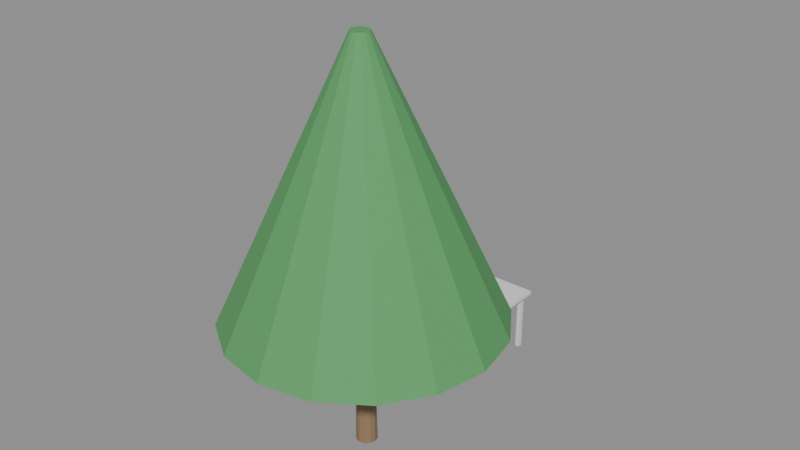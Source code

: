 # Source: e1337_after.blend  (saved by Blender 5.2.44; exported with 4.5.12 LTS)
import bpy
from mathutils import Matrix  # noqa: F401  (used for matrix-valued properties, if any)

bpy.ops.wm.read_factory_settings(use_empty=True)
scene = bpy.context.scene
scene.name = 'Scene'

# ---- materials (node trees are filled in below, after node groups)
mat_madera_roble = bpy.data.materials.new('Madera_Roble')
mat_metal = bpy.data.materials.new('Metal')
mat_cuero = bpy.data.materials.new('Cuero')
mat_madera_tronco = bpy.data.materials.new('Madera_Tronco')
mat_follaje = bpy.data.materials.new('Follaje')

# ---- material node trees
mat_madera_roble.use_nodes = True; mat_madera_roble.node_tree.nodes.clear()
_N = mat_madera_roble.node_tree.nodes; _L = mat_madera_roble.node_tree.links
n0 = _N.new('ShaderNodeBsdfPrincipled'); n0.name = 'Principled BSDF'; n0.location = (-200, 100)
n0.inputs[3].default_value = 1.45
n0.inputs[10].default_value = 0.005
n1 = _N.new('ShaderNodeOutputMaterial'); n1.name = 'Material Output'; n1.location = (200, 100)
_L.new(n0.outputs[0], n1.inputs[0])
n1.is_active_output = True
mat_metal.use_nodes = True; mat_metal.node_tree.nodes.clear()
_N = mat_metal.node_tree.nodes; _L = mat_metal.node_tree.links
n0 = _N.new('ShaderNodeBsdfPrincipled'); n0.name = 'Principled BSDF'; n0.location = (-200, 100)
n0.inputs[3].default_value = 1.45
n0.inputs[10].default_value = 0.005
n1 = _N.new('ShaderNodeOutputMaterial'); n1.name = 'Material Output'; n1.location = (200, 100)
_L.new(n0.outputs[0], n1.inputs[0])
n1.is_active_output = True
mat_cuero.use_nodes = True; mat_cuero.node_tree.nodes.clear()
_N = mat_cuero.node_tree.nodes; _L = mat_cuero.node_tree.links
n0 = _N.new('ShaderNodeBsdfPrincipled'); n0.name = 'Principled BSDF'; n0.location = (-200, 100)
n0.inputs[3].default_value = 1.45
n0.inputs[10].default_value = 0.005
n1 = _N.new('ShaderNodeOutputMaterial'); n1.name = 'Material Output'; n1.location = (200, 100)
_L.new(n0.outputs[0], n1.inputs[0])
n1.is_active_output = True
mat_madera_tronco.use_nodes = True; mat_madera_tronco.node_tree.nodes.clear()
_N = mat_madera_tronco.node_tree.nodes; _L = mat_madera_tronco.node_tree.links
n0 = _N.new('ShaderNodeBsdfPrincipled'); n0.name = 'Principled BSDF'; n0.location = (-200, 100)
n0.inputs[0].default_value = (0.28, 0.18, 0.1, 1.0)
n0.inputs[2].default_value = 0.9
n0.inputs[3].default_value = 1.45
n0.inputs[10].default_value = 0.005
n1 = _N.new('ShaderNodeOutputMaterial'); n1.name = 'Material Output'; n1.location = (200, 100)
_L.new(n0.outputs[0], n1.inputs[0])
n1.is_active_output = True
mat_follaje.use_nodes = True; mat_follaje.node_tree.nodes.clear()
_N = mat_follaje.node_tree.nodes; _L = mat_follaje.node_tree.links
n0 = _N.new('ShaderNodeBsdfPrincipled'); n0.name = 'Principled BSDF'; n0.location = (-200, 100)
n0.inputs[0].default_value = (0.1, 0.35, 0.12, 1.0)
n0.inputs[2].default_value = 0.8
n0.inputs[3].default_value = 1.45
n0.inputs[10].default_value = 0.005
n1 = _N.new('ShaderNodeOutputMaterial'); n1.name = 'Material Output'; n1.location = (200, 100)
_L.new(n0.outputs[0], n1.inputs[0])
n1.is_active_output = True

# ---- meshes
me_mesa_comedor_tablero_mesh = bpy.data.meshes.new('Mesa_Comedor_Tablero_mesh')
me_mesa_comedor_tablero_mesh.from_pydata([(0.0, 0.0, 0.0), (2.02, 0.0, 0.0), (2.02, 0.8, 0.0), (0.0, 0.8, 0.0), (0.0, 0.0, 0.04), (2.02, 0.0, 0.04), (2.02, 0.8, 0.04), (0.0, 0.8, 0.04)], [], [(0, 1, 2, 3), (4, 5, 6, 7), (0, 1, 5, 4), (1, 2, 6, 5), (2, 3, 7, 6), (3, 0, 4, 7)])
me_mesa_comedor_tablero_mesh.materials.append(mat_madera_roble)
me_mesa_comedor_tablero_mesh.update()
me_mesa_comedor_pata_mesh = bpy.data.meshes.new('Mesa_Comedor_Pata_mesh')
me_mesa_comedor_pata_mesh.from_pydata([(0.0, 0.0, 0.0), (0.05, 0.0, 0.0), (0.05, 0.05, 0.0), (0.0, 0.05, 0.0), (0.0, 0.0, 0.71), (0.05, 0.0, 0.71), (0.05, 0.05, 0.71), (0.0, 0.05, 0.71)], [], [(0, 1, 2, 3), (4, 5, 6, 7), (0, 1, 5, 4), (1, 2, 6, 5), (2, 3, 7, 6), (3, 0, 4, 7)])
me_mesa_comedor_pata_mesh.materials.append(mat_metal)
me_mesa_comedor_pata_mesh.update()
me_mesa_comedor_pata_mesh_001 = bpy.data.meshes.new('Mesa_Comedor_Pata_mesh.001')
me_mesa_comedor_pata_mesh_001.from_pydata([(0.0, 0.0, 0.0), (0.05, 0.0, 0.0), (0.05, 0.05, 0.0), (0.0, 0.05, 0.0), (0.0, 0.0, 0.71), (0.05, 0.0, 0.71), (0.05, 0.05, 0.71), (0.0, 0.05, 0.71)], [], [(0, 1, 2, 3), (4, 5, 6, 7), (0, 1, 5, 4), (1, 2, 6, 5), (2, 3, 7, 6), (3, 0, 4, 7)])
me_mesa_comedor_pata_mesh_001.materials.append(mat_metal)
me_mesa_comedor_pata_mesh_001.update()
me_mesa_comedor_pata_mesh_002 = bpy.data.meshes.new('Mesa_Comedor_Pata_mesh.002')
me_mesa_comedor_pata_mesh_002.from_pydata([(0.0, 0.0, 0.0), (0.05, 0.0, 0.0), (0.05, 0.05, 0.0), (0.0, 0.05, 0.0), (0.0, 0.0, 0.71), (0.05, 0.0, 0.71), (0.05, 0.05, 0.71), (0.0, 0.05, 0.71)], [], [(0, 1, 2, 3), (4, 5, 6, 7), (0, 1, 5, 4), (1, 2, 6, 5), (2, 3, 7, 6), (3, 0, 4, 7)])
me_mesa_comedor_pata_mesh_002.materials.append(mat_metal)
me_mesa_comedor_pata_mesh_002.update()
me_mesa_comedor_pata_mesh_003 = bpy.data.meshes.new('Mesa_Comedor_Pata_mesh.003')
me_mesa_comedor_pata_mesh_003.from_pydata([(0.0, 0.0, 0.0), (0.05, 0.0, 0.0), (0.05, 0.05, 0.0), (0.0, 0.05, 0.0), (0.0, 0.0, 0.71), (0.05, 0.0, 0.71), (0.05, 0.05, 0.71), (0.0, 0.05, 0.71)], [], [(0, 1, 2, 3), (4, 5, 6, 7), (0, 1, 5, 4), (1, 2, 6, 5), (2, 3, 7, 6), (3, 0, 4, 7)])
me_mesa_comedor_pata_mesh_003.materials.append(mat_metal)
me_mesa_comedor_pata_mesh_003.update()
me_silla_1_pata_mesh = bpy.data.meshes.new('Silla_1_Pata_mesh')
me_silla_1_pata_mesh.from_pydata([(0.0, 0.0, 0.0), (0.03, 0.0, 0.0), (0.03, 0.03, 0.0), (0.0, 0.03, 0.0), (0.0, 0.0, 0.45), (0.03, 0.0, 0.45), (0.03, 0.03, 0.45), (0.0, 0.03, 0.45)], [], [(0, 1, 2, 3), (4, 5, 6, 7), (0, 1, 5, 4), (1, 2, 6, 5), (2, 3, 7, 6), (3, 0, 4, 7)])
me_silla_1_pata_mesh.materials.append(mat_cuero)
me_silla_1_pata_mesh.update()
me_silla_1_pata_mesh_001 = bpy.data.meshes.new('Silla_1_Pata_mesh.001')
me_silla_1_pata_mesh_001.from_pydata([(0.0, 0.0, 0.0), (0.03, 0.0, 0.0), (0.03, 0.03, 0.0), (0.0, 0.03, 0.0), (0.0, 0.0, 0.45), (0.03, 0.0, 0.45), (0.03, 0.03, 0.45), (0.0, 0.03, 0.45)], [], [(0, 1, 2, 3), (4, 5, 6, 7), (0, 1, 5, 4), (1, 2, 6, 5), (2, 3, 7, 6), (3, 0, 4, 7)])
me_silla_1_pata_mesh_001.materials.append(mat_cuero)
me_silla_1_pata_mesh_001.update()
me_silla_1_pata_mesh_002 = bpy.data.meshes.new('Silla_1_Pata_mesh.002')
me_silla_1_pata_mesh_002.from_pydata([(0.0, 0.0, 0.0), (0.03, 0.0, 0.0), (0.03, 0.03, 0.0), (0.0, 0.03, 0.0), (0.0, 0.0, 0.45), (0.03, 0.0, 0.45), (0.03, 0.03, 0.45), (0.0, 0.03, 0.45)], [], [(0, 1, 2, 3), (4, 5, 6, 7), (0, 1, 5, 4), (1, 2, 6, 5), (2, 3, 7, 6), (3, 0, 4, 7)])
me_silla_1_pata_mesh_002.materials.append(mat_cuero)
me_silla_1_pata_mesh_002.update()
me_silla_1_pata_mesh_003 = bpy.data.meshes.new('Silla_1_Pata_mesh.003')
me_silla_1_pata_mesh_003.from_pydata([(0.0, 0.0, 0.0), (0.03, 0.0, 0.0), (0.03, 0.03, 0.0), (0.0, 0.03, 0.0), (0.0, 0.0, 0.45), (0.03, 0.0, 0.45), (0.03, 0.03, 0.45), (0.0, 0.03, 0.45)], [], [(0, 1, 2, 3), (4, 5, 6, 7), (0, 1, 5, 4), (1, 2, 6, 5), (2, 3, 7, 6), (3, 0, 4, 7)])
me_silla_1_pata_mesh_003.materials.append(mat_cuero)
me_silla_1_pata_mesh_003.update()
me_silla_1_asiento_mesh = bpy.data.meshes.new('Silla_1_Asiento_mesh')
me_silla_1_asiento_mesh.from_pydata([(0.0, 0.0, 0.0), (0.45, 0.0, 0.0), (0.45, 0.45, 0.0), (0.0, 0.45, 0.0), (0.0, 0.0, 0.03), (0.45, 0.0, 0.03), (0.45, 0.45, 0.03), (0.0, 0.45, 0.03)], [], [(0, 1, 2, 3), (4, 5, 6, 7), (0, 1, 5, 4), (1, 2, 6, 5), (2, 3, 7, 6), (3, 0, 4, 7)])
me_silla_1_asiento_mesh.materials.append(mat_cuero)
me_silla_1_asiento_mesh.update()
me_silla_1_respaldo_mesh = bpy.data.meshes.new('Silla_1_Respaldo_mesh')
me_silla_1_respaldo_mesh.from_pydata([(0.0, 0.0, 0.0), (0.03, 0.0, 0.0), (0.03, 0.45, 0.0), (0.0, 0.45, 0.0), (0.0, 0.0, 0.45), (0.03, 0.0, 0.45), (0.03, 0.45, 0.45), (0.0, 0.45, 0.45)], [], [(0, 1, 2, 3), (4, 5, 6, 7), (0, 1, 5, 4), (1, 2, 6, 5), (2, 3, 7, 6), (3, 0, 4, 7)])
me_silla_1_respaldo_mesh.materials.append(mat_cuero)
me_silla_1_respaldo_mesh.update()
me_silla_2_pata_mesh = bpy.data.meshes.new('Silla_2_Pata_mesh')
me_silla_2_pata_mesh.from_pydata([(0.0, 0.0, 0.0), (0.03, 0.0, 0.0), (0.03, 0.03, 0.0), (0.0, 0.03, 0.0), (0.0, 0.0, 0.45), (0.03, 0.0, 0.45), (0.03, 0.03, 0.45), (0.0, 0.03, 0.45)], [], [(0, 1, 2, 3), (4, 5, 6, 7), (0, 1, 5, 4), (1, 2, 6, 5), (2, 3, 7, 6), (3, 0, 4, 7)])
me_silla_2_pata_mesh.materials.append(mat_cuero)
me_silla_2_pata_mesh.update()
me_silla_2_pata_mesh_001 = bpy.data.meshes.new('Silla_2_Pata_mesh.001')
me_silla_2_pata_mesh_001.from_pydata([(0.0, 0.0, 0.0), (0.03, 0.0, 0.0), (0.03, 0.03, 0.0), (0.0, 0.03, 0.0), (0.0, 0.0, 0.45), (0.03, 0.0, 0.45), (0.03, 0.03, 0.45), (0.0, 0.03, 0.45)], [], [(0, 1, 2, 3), (4, 5, 6, 7), (0, 1, 5, 4), (1, 2, 6, 5), (2, 3, 7, 6), (3, 0, 4, 7)])
me_silla_2_pata_mesh_001.materials.append(mat_cuero)
me_silla_2_pata_mesh_001.update()
me_silla_2_pata_mesh_002 = bpy.data.meshes.new('Silla_2_Pata_mesh.002')
me_silla_2_pata_mesh_002.from_pydata([(0.0, 0.0, 0.0), (0.03, 0.0, 0.0), (0.03, 0.03, 0.0), (0.0, 0.03, 0.0), (0.0, 0.0, 0.45), (0.03, 0.0, 0.45), (0.03, 0.03, 0.45), (0.0, 0.03, 0.45)], [], [(0, 1, 2, 3), (4, 5, 6, 7), (0, 1, 5, 4), (1, 2, 6, 5), (2, 3, 7, 6), (3, 0, 4, 7)])
me_silla_2_pata_mesh_002.materials.append(mat_cuero)
me_silla_2_pata_mesh_002.update()
me_silla_2_pata_mesh_003 = bpy.data.meshes.new('Silla_2_Pata_mesh.003')
me_silla_2_pata_mesh_003.from_pydata([(0.0, 0.0, 0.0), (0.03, 0.0, 0.0), (0.03, 0.03, 0.0), (0.0, 0.03, 0.0), (0.0, 0.0, 0.45), (0.03, 0.0, 0.45), (0.03, 0.03, 0.45), (0.0, 0.03, 0.45)], [], [(0, 1, 2, 3), (4, 5, 6, 7), (0, 1, 5, 4), (1, 2, 6, 5), (2, 3, 7, 6), (3, 0, 4, 7)])
me_silla_2_pata_mesh_003.materials.append(mat_cuero)
me_silla_2_pata_mesh_003.update()
me_silla_2_asiento_mesh = bpy.data.meshes.new('Silla_2_Asiento_mesh')
me_silla_2_asiento_mesh.from_pydata([(0.0, 0.0, 0.0), (0.45, 0.0, 0.0), (0.45, 0.45, 0.0), (0.0, 0.45, 0.0), (0.0, 0.0, 0.03), (0.45, 0.0, 0.03), (0.45, 0.45, 0.03), (0.0, 0.45, 0.03)], [], [(0, 1, 2, 3), (4, 5, 6, 7), (0, 1, 5, 4), (1, 2, 6, 5), (2, 3, 7, 6), (3, 0, 4, 7)])
me_silla_2_asiento_mesh.materials.append(mat_cuero)
me_silla_2_asiento_mesh.update()
me_silla_2_respaldo_mesh = bpy.data.meshes.new('Silla_2_Respaldo_mesh')
me_silla_2_respaldo_mesh.from_pydata([(0.0, 0.0, 0.0), (0.03, 0.0, 0.0), (0.03, 0.45, 0.0), (0.0, 0.45, 0.0), (0.0, 0.0, 0.45), (0.03, 0.0, 0.45), (0.03, 0.45, 0.45), (0.0, 0.45, 0.45)], [], [(0, 1, 2, 3), (4, 5, 6, 7), (0, 1, 5, 4), (1, 2, 6, 5), (2, 3, 7, 6), (3, 0, 4, 7)])
me_silla_2_respaldo_mesh.materials.append(mat_cuero)
me_silla_2_respaldo_mesh.update()
me_arbol_simple_nuevo_tronco_mesh = bpy.data.meshes.new('Arbol_simple_Nuevo_Tronco_mesh')
me_arbol_simple_nuevo_tronco_mesh.from_pydata([(0.0, 0.12, 0.0), (0.0, 0.084, 1.5), (0.06, 0.1039, 0.0), (0.042, 0.07275, 1.5), (0.1039, 0.06, 0.0), (0.07275, 0.042, 1.5), (0.12, 0.0, 0.0), (0.084, 0.0, 1.5), (0.1039, -0.06, 0.0), (0.07275, -0.042, 1.5), (0.06, -0.1039, 0.0), (0.042, -0.07275, 1.5), (0.0, -0.12, 0.0), (0.0, -0.084, 1.5), (-0.06, -0.1039, 0.0), (-0.042, -0.07275, 1.5), (-0.1039, -0.06, 0.0), (-0.07275, -0.042, 1.5), (-0.12, 0.0, 0.0), (-0.084, 0.0, 1.5), (-0.1039, 0.06, 0.0), (-0.07275, 0.042, 1.5), (-0.06, 0.1039, 0.0), (-0.042, 0.07275, 1.5)], [], [(0, 1, 3, 2), (2, 3, 5, 4), (4, 5, 7, 6), (6, 7, 9, 8), (8, 9, 11, 10), (10, 11, 13, 12), (12, 13, 15, 14), (14, 15, 17, 16), (16, 17, 19, 18), (18, 19, 21, 20), (3, 1, 23, 21, 19, 17, 15, 13, 11, 9, 7, 5), (20, 21, 23, 22), (22, 23, 1, 0), (0, 2, 4, 6, 8, 10, 12, 14, 16, 18, 20, 22)])
me_arbol_simple_nuevo_tronco_mesh.materials.append(mat_madera_tronco)
me_arbol_simple_nuevo_tronco_mesh.update()
me_arbol_simple_nuevo_copa_mesh = bpy.data.meshes.new('Arbol_simple_Nuevo_Copa_mesh')
me_arbol_simple_nuevo_copa_mesh.from_pydata([(0.0, 1.5, 1.5), (0.0, 0.1, 4.5), (0.574, 1.386, 1.5), (0.03827, 0.09239, 4.5), (1.061, 1.061, 1.5), (0.07071, 0.07071, 4.5), (1.386, 0.574, 1.5), (0.09239, 0.03827, 4.5), (1.5, 0.0, 1.5), (0.1, 0.0, 4.5), (1.386, -0.574, 1.5), (0.09239, -0.03827, 4.5), (1.061, -1.061, 1.5), (0.07071, -0.07071, 4.5), (0.574, -1.386, 1.5), (0.03827, -0.09239, 4.5), (0.0, -1.5, 1.5), (0.0, -0.1, 4.5), (-0.574, -1.386, 1.5), (-0.03827, -0.09239, 4.5), (-1.061, -1.061, 1.5), (-0.07071, -0.07071, 4.5), (-1.386, -0.574, 1.5), (-0.09239, -0.03827, 4.5), (-1.5, 0.0, 1.5), (-0.1, 0.0, 4.5), (-1.386, 0.574, 1.5), (-0.09239, 0.03827, 4.5), (-1.061, 1.061, 1.5), (-0.07071, 0.07071, 4.5), (-0.574, 1.386, 1.5), (-0.03827, 0.09239, 4.5)], [], [(0, 1, 3, 2), (2, 3, 5, 4), (4, 5, 7, 6), (6, 7, 9, 8), (8, 9, 11, 10), (10, 11, 13, 12), (12, 13, 15, 14), (14, 15, 17, 16), (16, 17, 19, 18), (18, 19, 21, 20), (20, 21, 23, 22), (22, 23, 25, 24), (24, 25, 27, 26), (26, 27, 29, 28), (3, 1, 31, 29, 27, 25, 23, 21, 19, 17, 15, 13, 11, 9, 7, 5), (28, 29, 31, 30), (30, 31, 1, 0), (0, 2, 4, 6, 8, 10, 12, 14, 16, 18, 20, 22, 24, 26, 28, 30)])
me_arbol_simple_nuevo_copa_mesh.materials.append(mat_follaje)
me_arbol_simple_nuevo_copa_mesh.update()

# ---- objects
ob_mesa_comedor = bpy.data.objects.new('Mesa_Comedor', None)
ob_mesa_comedor_tablero = bpy.data.objects.new('Mesa_Comedor_Tablero', me_mesa_comedor_tablero_mesh)
ob_mesa_comedor_pata = bpy.data.objects.new('Mesa_Comedor_Pata', me_mesa_comedor_pata_mesh)
ob_mesa_comedor_pata_001 = bpy.data.objects.new('Mesa_Comedor_Pata.001', me_mesa_comedor_pata_mesh_001)
ob_mesa_comedor_pata_002 = bpy.data.objects.new('Mesa_Comedor_Pata.002', me_mesa_comedor_pata_mesh_002)
ob_mesa_comedor_pata_003 = bpy.data.objects.new('Mesa_Comedor_Pata.003', me_mesa_comedor_pata_mesh_003)
ob_silla_1 = bpy.data.objects.new('Silla_1', None)
ob_silla_1_pata = bpy.data.objects.new('Silla_1_Pata', me_silla_1_pata_mesh)
ob_silla_1_pata_001 = bpy.data.objects.new('Silla_1_Pata.001', me_silla_1_pata_mesh_001)
ob_silla_1_pata_002 = bpy.data.objects.new('Silla_1_Pata.002', me_silla_1_pata_mesh_002)
ob_silla_1_pata_003 = bpy.data.objects.new('Silla_1_Pata.003', me_silla_1_pata_mesh_003)
ob_silla_1_asiento = bpy.data.objects.new('Silla_1_Asiento', me_silla_1_asiento_mesh)
ob_silla_1_respaldo = bpy.data.objects.new('Silla_1_Respaldo', me_silla_1_respaldo_mesh)
ob_silla_2 = bpy.data.objects.new('Silla_2', None)
ob_silla_2_pata = bpy.data.objects.new('Silla_2_Pata', me_silla_2_pata_mesh)
ob_silla_2_pata_001 = bpy.data.objects.new('Silla_2_Pata.001', me_silla_2_pata_mesh_001)
ob_silla_2_pata_002 = bpy.data.objects.new('Silla_2_Pata.002', me_silla_2_pata_mesh_002)
ob_silla_2_pata_003 = bpy.data.objects.new('Silla_2_Pata.003', me_silla_2_pata_mesh_003)
ob_silla_2_asiento = bpy.data.objects.new('Silla_2_Asiento', me_silla_2_asiento_mesh)
ob_silla_2_respaldo = bpy.data.objects.new('Silla_2_Respaldo', me_silla_2_respaldo_mesh)
ob_arbol_simple_nuevo = bpy.data.objects.new('Arbol_simple_Nuevo', None)
ob_arbol_simple_nuevo_tronco = bpy.data.objects.new('Arbol_simple_Nuevo_Tronco', me_arbol_simple_nuevo_tronco_mesh)
ob_arbol_simple_nuevo_copa = bpy.data.objects.new('Arbol_simple_Nuevo_Copa', me_arbol_simple_nuevo_copa_mesh)

# ---- transforms, parenting, visibility, modifiers, constraints
ob_mesa_comedor.location = (0.0, 0.0, 0.0)
ob_mesa_comedor.empty_display_type = 'ARROWS'
ob_mesa_comedor_tablero.parent = ob_mesa_comedor
ob_mesa_comedor_tablero.location = (0.0, 0.0, 0.71)
ob_mesa_comedor_pata.parent = ob_mesa_comedor
ob_mesa_comedor_pata.location = (0.06, 0.06, 0.0)
ob_mesa_comedor_pata_001.parent = ob_mesa_comedor
ob_mesa_comedor_pata_001.location = (0.06, 0.69, 0.0)
ob_mesa_comedor_pata_002.parent = ob_mesa_comedor
ob_mesa_comedor_pata_002.location = (1.91, 0.06, 0.0)
ob_mesa_comedor_pata_003.parent = ob_mesa_comedor
ob_mesa_comedor_pata_003.location = (1.91, 0.69, 0.0)
ob_silla_1.location = (0.0, 0.6, 0.0)
ob_silla_1.empty_display_type = 'ARROWS'
ob_silla_1_pata.parent = ob_silla_1
ob_silla_1_pata.location = (0.0, 0.0, 0.0)
ob_silla_1_pata_001.parent = ob_silla_1
ob_silla_1_pata_001.location = (0.0, 0.42, 0.0)
ob_silla_1_pata_002.parent = ob_silla_1
ob_silla_1_pata_002.location = (0.42, 0.0, 0.0)
ob_silla_1_pata_003.parent = ob_silla_1
ob_silla_1_pata_003.location = (0.42, 0.42, 0.0)
ob_silla_1_asiento.parent = ob_silla_1
ob_silla_1_asiento.location = (0.0, 0.0, 0.45)
ob_silla_1_respaldo.parent = ob_silla_1
ob_silla_1_respaldo.location = (0.0, 0.0, 0.45)
ob_silla_2.location = (0.0, -0.6, 0.0)
ob_silla_2.empty_display_type = 'ARROWS'
ob_silla_2_pata.parent = ob_silla_2
ob_silla_2_pata.location = (0.0, 0.0, 0.0)
ob_silla_2_pata_001.parent = ob_silla_2
ob_silla_2_pata_001.location = (0.0, 0.42, 0.0)
ob_silla_2_pata_002.parent = ob_silla_2
ob_silla_2_pata_002.location = (0.42, 0.0, 0.0)
ob_silla_2_pata_003.parent = ob_silla_2
ob_silla_2_pata_003.location = (0.42, 0.42, 0.0)
ob_silla_2_asiento.parent = ob_silla_2
ob_silla_2_asiento.location = (0.0, 0.0, 0.45)
ob_silla_2_respaldo.parent = ob_silla_2
ob_silla_2_respaldo.location = (0.0, 0.0, 0.45)
ob_arbol_simple_nuevo.location = (1.7, -1.8, 0.0)
ob_arbol_simple_nuevo.empty_display_type = 'ARROWS'
ob_arbol_simple_nuevo_tronco.parent = ob_arbol_simple_nuevo
ob_arbol_simple_nuevo_tronco.location = (0.0, 0.0, 0.0)
ob_arbol_simple_nuevo_copa.parent = ob_arbol_simple_nuevo
ob_arbol_simple_nuevo_copa.location = (0.0, 0.0, 0.0)

# ---- collection membership
scene.collection.objects.link(ob_mesa_comedor)
scene.collection.objects.link(ob_mesa_comedor_tablero)
scene.collection.objects.link(ob_mesa_comedor_pata)
scene.collection.objects.link(ob_mesa_comedor_pata_001)
scene.collection.objects.link(ob_mesa_comedor_pata_002)
scene.collection.objects.link(ob_mesa_comedor_pata_003)
scene.collection.objects.link(ob_silla_1)
scene.collection.objects.link(ob_silla_1_pata)
scene.collection.objects.link(ob_silla_1_pata_001)
scene.collection.objects.link(ob_silla_1_pata_002)
scene.collection.objects.link(ob_silla_1_pata_003)
scene.collection.objects.link(ob_silla_1_asiento)
scene.collection.objects.link(ob_silla_1_respaldo)
scene.collection.objects.link(ob_silla_2)
scene.collection.objects.link(ob_silla_2_pata)
scene.collection.objects.link(ob_silla_2_pata_001)
scene.collection.objects.link(ob_silla_2_pata_002)
scene.collection.objects.link(ob_silla_2_pata_003)
scene.collection.objects.link(ob_silla_2_asiento)
scene.collection.objects.link(ob_silla_2_respaldo)
scene.collection.objects.link(ob_arbol_simple_nuevo)
scene.collection.objects.link(ob_arbol_simple_nuevo_tronco)
scene.collection.objects.link(ob_arbol_simple_nuevo_copa)

# ---- scene / render settings (as saved in the file)
scene.frame_start = 1; scene.frame_end = 250; scene.frame_set(1)
scene.render.engine = 'BLENDER_EEVEE_NEXT'
scene.render.bake_bias = 0.0
scene.render.bake_samples = 0
scene.render.compositor_device = 'GPU'
scene.eevee.use_volume_custom_range = False
scene.eevee.fast_gi_thickness_near = 0.1
scene.eevee.fast_gi_thickness_far = 0.0
scene.eevee.ray_tracing_options.screen_trace_thickness = 0.1
bpy.context.view_layer.update()

# ---- added for rendering (the .blend has no active camera and no usable light): camera, sun + grey world if the file has none
cam_auto = bpy.data.cameras.new('AutoCamera')
cam_auto.lens = 50.0
cam_auto.sensor_width = 36.0
cam_auto.clip_end = 1000.0
ob_auto_camera = bpy.data.objects.new('AutoCamera', cam_auto)
scene.collection.objects.link(ob_auto_camera)
ob_auto_camera.location = (8.10378, -8.92953, 7.45302)
ob_auto_camera.rotation_euler = (1.09748, -7.21219e-08, 0.694738)
scene.camera = ob_auto_camera
light_auto_sun = bpy.data.lights.new('AutoSun', 'SUN')
light_auto_sun.energy = 3.0
light_auto_sun.angle = 0.0523599
ob_auto_sun = bpy.data.objects.new('AutoSun', light_auto_sun)
scene.collection.objects.link(ob_auto_sun)
ob_auto_sun.rotation_euler = (0.872665, 0.174533, 0.523599)
if scene.world is None:
    world_auto = bpy.data.worlds.new('AutoWorld')
    world_auto.color = (0.3, 0.3, 0.3)
    scene.world = world_auto
bpy.context.view_layer.update()
